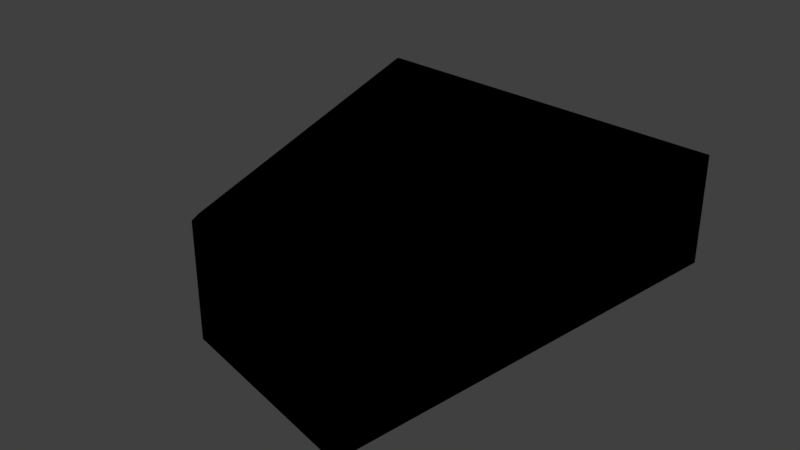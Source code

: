 # Source: sector_09.blend  (saved by Blender 2.79.0; exported with 4.5.12 LTS)
import bpy
from mathutils import Matrix  # noqa: F401  (used for matrix-valued properties, if any)

bpy.ops.wm.read_factory_settings(use_empty=True)
scene = bpy.context.scene
scene.name = 'Scene'

# ---- collections
col_collection_1 = bpy.data.collections.new('Collection 1'); scene.collection.children.link(col_collection_1)

# ---- materials (node trees are filled in below, after node groups)
mat_svgmat_018 = bpy.data.materials.new('SVGMat.018')
mat_svgmat_018.alpha_threshold = 0.0
mat_svgmat_018.use_transparent_shadow = False
mat_svgmat_018.diffuse_color = (0.0, 0.0, 0.0, 1.0)
mat_svgmat_018.roughness = 0.5

# ---- material node trees

# ---- world
world_world = bpy.data.worlds.new('World'); scene.world = world_world
world_world.color = (0.05088, 0.05088, 0.05088)
world_world.use_sun_shadow = False
world_world.sun_shadow_jitter_overblur = 0.0
world_world.cycles.sampling_method = 'MANUAL'

# ---- meshes
me_cucurve_009 = bpy.data.meshes.new('CUCurve.009')
me_cucurve_009.from_pydata([(0.4645, -0.02919, 0.0), (0.4933, -0.1203, 0.0), (0.4946, -0.1232, 0.0), (0.4948, -0.1234, 0.0), (0.4949, -0.1235, 0.0), (0.5389, -0.1343, 0.0), (0.5394, -0.1343, 0.0), (0.5396, -0.1343, 0.0), (0.5541, -0.03479, 0.0), (0.5541, -0.03452, 0.0), (0.5539, -0.03445, 0.0), (0.4642, -0.02769, 0.0), (0.4645, -0.02919, -0.01), (0.4933, -0.1203, -0.01), (0.4946, -0.1232, -0.01), (0.4948, -0.1234, -0.01), (0.4949, -0.1235, -0.01), (0.5389, -0.1343, -0.01), (0.5394, -0.1343, -0.01), (0.5396, -0.1343, -0.01), (0.5541, -0.03479, -0.01), (0.5541, -0.03452, -0.01), (0.5539, -0.03445, -0.01), (0.4642, -0.02769, -0.01)], [], [(2, 1, 13, 14), (20, 19, 18, 17, 16, 15, 14, 13, 12, 23, 22, 21), (10, 22, 23, 11), (1, 0, 12, 13), (8, 7, 19, 20), (7, 6, 18, 19), (0, 11, 23, 12), (16, 17, 5, 4), (9, 8, 20, 21), (3, 2, 14, 15), (6, 5, 17, 18), (10, 9, 21, 22), (10, 11, 0, 1, 2, 3, 4, 5, 6, 7, 8, 9), (4, 3, 15, 16)])
me_cucurve_009.materials.append(mat_svgmat_018)
me_cucurve_009.use_remesh_preserve_volume = False
me_cucurve_009.use_remesh_preserve_attributes = False
me_cucurve_009.use_mirror_vertex_groups = False
me_cucurve_009.update()

# ---- objects
ob_curve = bpy.data.objects.new('Curve', me_cucurve_009)

# ---- transforms, parenting, visibility, modifiers, constraints
ob_curve.location = (0.0, 0.0, 0.0)
ob_curve.scale = (100.0, 100.0, 255.0)
ob_curve.lineart.crease_threshold = 0.0

# ---- collection membership
col_collection_1.objects.link(ob_curve)

# ---- scene / render settings (as saved in the file)
scene.frame_start = 1; scene.frame_end = 250; scene.frame_set(1)
scene.render.engine = 'BLENDER_EEVEE_NEXT'
scene.render.resolution_percentage = 50
scene.render.dither_intensity = 0.0
scene.cycles.use_denoising = False
scene.cycles.samples = 128
scene.cycles.sampling_pattern = 'TABULATED_SOBOL'
scene.cycles.use_adaptive_sampling = False
scene.cycles.use_light_tree = False
scene.cycles.blur_glossy = 0.0
scene.cycles.sample_clamp_indirect = 0.0
scene.view_settings.view_transform = 'Standard'
bpy.context.view_layer.update()

# ---- added for rendering (the .blend has no active camera and no usable light): camera, sun
cam_auto = bpy.data.cameras.new('AutoCamera')
cam_auto.lens = 50.0
cam_auto.sensor_width = 36.0
cam_auto.clip_end = 1000.0
ob_auto_camera = bpy.data.objects.new('AutoCamera', cam_auto)
scene.collection.objects.link(ob_auto_camera)
ob_auto_camera.location = (64.0393, -23.8468, 9.22187)
ob_auto_camera.rotation_euler = (1.09748, -7.21219e-08, 0.694738)
scene.camera = ob_auto_camera
light_auto_sun = bpy.data.lights.new('AutoSun', 'SUN')
light_auto_sun.energy = 3.0
light_auto_sun.angle = 0.0523599
ob_auto_sun = bpy.data.objects.new('AutoSun', light_auto_sun)
scene.collection.objects.link(ob_auto_sun)
ob_auto_sun.rotation_euler = (0.872665, 0.174533, 0.523599)
bpy.context.view_layer.update()
